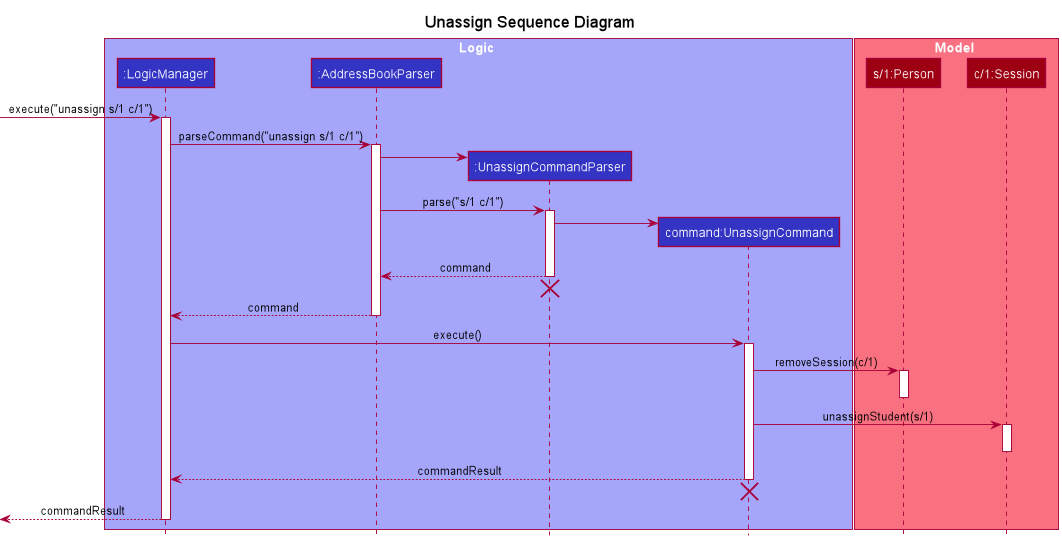

The diagram above was rendered by PlantUML. Its source (embedded in the PNG):
@startuml
!include style.puml

hide footbox
title Unassign Sequence Diagram
skinparam sequenceMessageAlign center

box Logic LOGIC_COLOR_T1
participant ":LogicManager" as LogicManager LOGIC_COLOR
participant ":AddressBookParser" as AddressBookParser LOGIC_COLOR
participant ":UnassignCommandParser" as UnassignCommandParser LOGIC_COLOR
participant "command:UnassignCommand" as command LOGIC_COLOR
end box

box Model MODEL_COLOR_T1
participant "s/1:Person" as s1 MODEL_COLOR
participant "c/1:Session" as c1 MODEL_COLOR
end box

[-> LogicManager : execute("unassign s/1 c/1")
activate LogicManager

LogicManager -> AddressBookParser : parseCommand("unassign s/1 c/1")
activate AddressBookParser

create UnassignCommandParser
AddressBookParser -> UnassignCommandParser

AddressBookParser -> UnassignCommandParser : parse("s/1 c/1")
activate UnassignCommandParser

create command
UnassignCommandParser -> command

UnassignCommandParser --> AddressBookParser : command
deactivate UnassignCommandParser

AddressBookParser -[hidden]-> UnassignCommandParser
destroy UnassignCommandParser

AddressBookParser --> LogicManager : command
deactivate AddressBookParser

LogicManager -> command : execute()
activate command

command -> s1 : removeSession(c/1)
activate s1

deactivate s1

command -> c1 : unassignStudent(s/1)
activate c1

deactivate c1

command --> LogicManager : commandResult
deactivate command

LogicManager -[hidden]-> command
destroy command

LogicManager -->[ : commandResult
deactivate LogicManager
@enduml